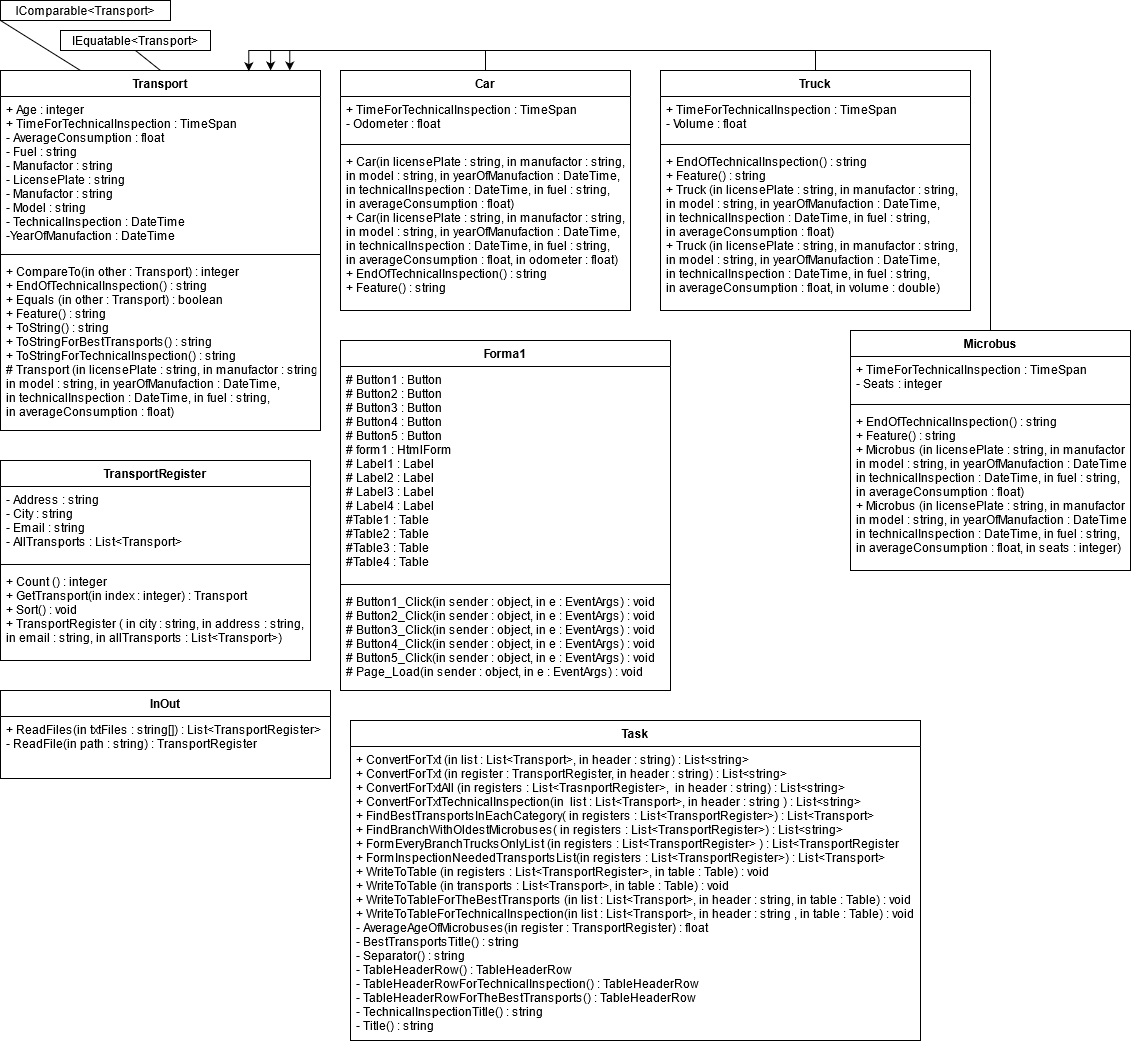

The diagram above was exported from draw.io. Its source (the exported page's mxGraphModel, read from the mxfile embedded in the PNG):
<mxGraphModel dx="2031" dy="1090" grid="1" gridSize="10" guides="1" tooltips="1" connect="1" arrows="1" fold="1" page="1" pageScale="1" pageWidth="1169" pageHeight="1654" math="0" shadow="0">
  <root>
    <mxCell id="0" />
    <mxCell id="1" parent="0" />
    <mxCell id="6xsCeA1IkiVSSsN8SKnJ-1" value="Transport" style="swimlane;fontStyle=1;align=center;verticalAlign=top;childLayout=stackLayout;horizontal=1;startSize=26;horizontalStack=0;resizeParent=1;resizeParentMax=0;resizeLast=0;collapsible=1;marginBottom=0;" vertex="1" parent="1">
      <mxGeometry x="20" y="90" width="320" height="360" as="geometry" />
    </mxCell>
    <mxCell id="6xsCeA1IkiVSSsN8SKnJ-2" value="+ Age : integer&#10;+ TimeForTechnicalInspection : TimeSpan&#10;- AverageConsumption : float&#10;- Fuel : string&#10;- Manufactor : string&#10;- LicensePlate : string&#10;- Manufactor : string&#10;- Model : string&#10;- TechnicalInspection : DateTime&#10;-YearOfManufaction : DateTime&#10;" style="text;strokeColor=none;fillColor=none;align=left;verticalAlign=top;spacingLeft=4;spacingRight=4;overflow=hidden;rotatable=0;points=[[0,0.5],[1,0.5]];portConstraint=eastwest;" vertex="1" parent="6xsCeA1IkiVSSsN8SKnJ-1">
      <mxGeometry y="26" width="320" height="154" as="geometry" />
    </mxCell>
    <mxCell id="6xsCeA1IkiVSSsN8SKnJ-3" value="" style="line;strokeWidth=1;fillColor=none;align=left;verticalAlign=middle;spacingTop=-1;spacingLeft=3;spacingRight=3;rotatable=0;labelPosition=right;points=[];portConstraint=eastwest;" vertex="1" parent="6xsCeA1IkiVSSsN8SKnJ-1">
      <mxGeometry y="180" width="320" height="8" as="geometry" />
    </mxCell>
    <mxCell id="6xsCeA1IkiVSSsN8SKnJ-4" value="+ CompareTo(in other : Transport) : integer&#10;+ EndOfTechnicalInspection() : string&#10;+ Equals (in other : Transport) : boolean&#10;+ Feature() : string&#10;+ ToString() : string&#10;+ ToStringForBestTransports() : string&#10;+ ToStringForTechnicalInspection() : string&#10;# Transport (in licensePlate : string, in manufactor : string, &#10;in model : string, in yearOfManufaction : DateTime, &#10;in technicalInspection : DateTime, in fuel : string, &#10;in averageConsumption : float)&#10;" style="text;strokeColor=none;fillColor=none;align=left;verticalAlign=top;spacingLeft=4;spacingRight=4;overflow=hidden;rotatable=0;points=[[0,0.5],[1,0.5]];portConstraint=eastwest;" vertex="1" parent="6xsCeA1IkiVSSsN8SKnJ-1">
      <mxGeometry y="188" width="320" height="172" as="geometry" />
    </mxCell>
    <mxCell id="6xsCeA1IkiVSSsN8SKnJ-5" value="IComparable&amp;lt;Transport&amp;gt;" style="text;html=1;align=center;verticalAlign=middle;whiteSpace=wrap;rounded=0;strokeColor=#000000;" vertex="1" parent="1">
      <mxGeometry x="20" y="20" width="170" height="20" as="geometry" />
    </mxCell>
    <mxCell id="6xsCeA1IkiVSSsN8SKnJ-6" value="IEquatable&amp;lt;Transport&amp;gt;" style="text;html=1;fillColor=none;align=center;verticalAlign=middle;whiteSpace=wrap;rounded=0;strokeColor=#000000;" vertex="1" parent="1">
      <mxGeometry x="80" y="50" width="150" height="20" as="geometry" />
    </mxCell>
    <mxCell id="6xsCeA1IkiVSSsN8SKnJ-7" value="" style="endArrow=none;html=1;exitX=0.25;exitY=0;exitDx=0;exitDy=0;entryX=0;entryY=1;entryDx=0;entryDy=0;" edge="1" parent="1" source="6xsCeA1IkiVSSsN8SKnJ-1" target="6xsCeA1IkiVSSsN8SKnJ-5">
      <mxGeometry width="50" height="50" relative="1" as="geometry">
        <mxPoint x="420" y="230" as="sourcePoint" />
        <mxPoint x="470" y="180" as="targetPoint" />
      </mxGeometry>
    </mxCell>
    <mxCell id="6xsCeA1IkiVSSsN8SKnJ-8" value="" style="endArrow=none;html=1;exitX=0.5;exitY=0;exitDx=0;exitDy=0;entryX=0.5;entryY=1;entryDx=0;entryDy=0;" edge="1" parent="1" source="6xsCeA1IkiVSSsN8SKnJ-1" target="6xsCeA1IkiVSSsN8SKnJ-6">
      <mxGeometry width="50" height="50" relative="1" as="geometry">
        <mxPoint x="420" y="230" as="sourcePoint" />
        <mxPoint x="470" y="180" as="targetPoint" />
      </mxGeometry>
    </mxCell>
    <mxCell id="6xsCeA1IkiVSSsN8SKnJ-14" style="edgeStyle=orthogonalEdgeStyle;rounded=0;orthogonalLoop=1;jettySize=auto;html=1;exitX=0.5;exitY=0;exitDx=0;exitDy=0;entryX=0.904;entryY=0;entryDx=0;entryDy=0;entryPerimeter=0;" edge="1" parent="1" source="6xsCeA1IkiVSSsN8SKnJ-9" target="6xsCeA1IkiVSSsN8SKnJ-1">
      <mxGeometry relative="1" as="geometry" />
    </mxCell>
    <mxCell id="6xsCeA1IkiVSSsN8SKnJ-9" value="Car" style="swimlane;fontStyle=1;align=center;verticalAlign=top;childLayout=stackLayout;horizontal=1;startSize=26;horizontalStack=0;resizeParent=1;resizeParentMax=0;resizeLast=0;collapsible=1;marginBottom=0;strokeColor=#000000;" vertex="1" parent="1">
      <mxGeometry x="360" y="90" width="290" height="240" as="geometry" />
    </mxCell>
    <mxCell id="6xsCeA1IkiVSSsN8SKnJ-10" value="+ TimeForTechnicalInspection : TimeSpan&#10;- Odometer : float&#10;" style="text;strokeColor=none;fillColor=none;align=left;verticalAlign=top;spacingLeft=4;spacingRight=4;overflow=hidden;rotatable=0;points=[[0,0.5],[1,0.5]];portConstraint=eastwest;" vertex="1" parent="6xsCeA1IkiVSSsN8SKnJ-9">
      <mxGeometry y="26" width="290" height="44" as="geometry" />
    </mxCell>
    <mxCell id="6xsCeA1IkiVSSsN8SKnJ-11" value="" style="line;strokeWidth=1;fillColor=none;align=left;verticalAlign=middle;spacingTop=-1;spacingLeft=3;spacingRight=3;rotatable=0;labelPosition=right;points=[];portConstraint=eastwest;" vertex="1" parent="6xsCeA1IkiVSSsN8SKnJ-9">
      <mxGeometry y="70" width="290" height="8" as="geometry" />
    </mxCell>
    <mxCell id="6xsCeA1IkiVSSsN8SKnJ-12" value="+ Car(in licensePlate : string, in manufactor : string, &#10;in model : string, in yearOfManufaction : DateTime, &#10;in technicalInspection : DateTime, in fuel : string, &#10;in averageConsumption : float)&#10;+ Car(in licensePlate : string, in manufactor : string, &#10;in model : string, in yearOfManufaction : DateTime, &#10;in technicalInspection : DateTime, in fuel : string, &#10;in averageConsumption : float, in odometer : float)&#10;+ EndOfTechnicalInspection() : string&#10;+ Feature() : string&#10;" style="text;strokeColor=none;fillColor=none;align=left;verticalAlign=top;spacingLeft=4;spacingRight=4;overflow=hidden;rotatable=0;points=[[0,0.5],[1,0.5]];portConstraint=eastwest;" vertex="1" parent="6xsCeA1IkiVSSsN8SKnJ-9">
      <mxGeometry y="78" width="290" height="162" as="geometry" />
    </mxCell>
    <mxCell id="6xsCeA1IkiVSSsN8SKnJ-19" style="edgeStyle=orthogonalEdgeStyle;rounded=0;orthogonalLoop=1;jettySize=auto;html=1;exitX=0.5;exitY=0;exitDx=0;exitDy=0;entryX=0.844;entryY=0;entryDx=0;entryDy=0;entryPerimeter=0;" edge="1" parent="1" source="6xsCeA1IkiVSSsN8SKnJ-15" target="6xsCeA1IkiVSSsN8SKnJ-1">
      <mxGeometry relative="1" as="geometry" />
    </mxCell>
    <mxCell id="6xsCeA1IkiVSSsN8SKnJ-15" value="Truck" style="swimlane;fontStyle=1;align=center;verticalAlign=top;childLayout=stackLayout;horizontal=1;startSize=26;horizontalStack=0;resizeParent=1;resizeParentMax=0;resizeLast=0;collapsible=1;marginBottom=0;strokeColor=#000000;" vertex="1" parent="1">
      <mxGeometry x="680" y="90" width="310" height="240" as="geometry" />
    </mxCell>
    <mxCell id="6xsCeA1IkiVSSsN8SKnJ-16" value="+ TimeForTechnicalInspection : TimeSpan&#10;- Volume : float&#10;&#10;&#10;" style="text;strokeColor=none;fillColor=none;align=left;verticalAlign=top;spacingLeft=4;spacingRight=4;overflow=hidden;rotatable=0;points=[[0,0.5],[1,0.5]];portConstraint=eastwest;" vertex="1" parent="6xsCeA1IkiVSSsN8SKnJ-15">
      <mxGeometry y="26" width="310" height="44" as="geometry" />
    </mxCell>
    <mxCell id="6xsCeA1IkiVSSsN8SKnJ-17" value="" style="line;strokeWidth=1;fillColor=none;align=left;verticalAlign=middle;spacingTop=-1;spacingLeft=3;spacingRight=3;rotatable=0;labelPosition=right;points=[];portConstraint=eastwest;" vertex="1" parent="6xsCeA1IkiVSSsN8SKnJ-15">
      <mxGeometry y="70" width="310" height="8" as="geometry" />
    </mxCell>
    <mxCell id="6xsCeA1IkiVSSsN8SKnJ-18" value="+ EndOfTechnicalInspection() : string&#10;+ Feature() : string&#10;+ Truck (in licensePlate : string, in manufactor : string, &#10;in model : string, in yearOfManufaction : DateTime, &#10;in technicalInspection : DateTime, in fuel : string, &#10;in averageConsumption : float)&#10; + Truck (in licensePlate : string, in manufactor : string, &#10;in model : string, in yearOfManufaction : DateTime, &#10;in technicalInspection : DateTime, in fuel : string, &#10;in averageConsumption : float, in volume : double)" style="text;strokeColor=none;fillColor=none;align=left;verticalAlign=top;spacingLeft=4;spacingRight=4;overflow=hidden;rotatable=0;points=[[0,0.5],[1,0.5]];portConstraint=eastwest;" vertex="1" parent="6xsCeA1IkiVSSsN8SKnJ-15">
      <mxGeometry y="78" width="310" height="162" as="geometry" />
    </mxCell>
    <mxCell id="6xsCeA1IkiVSSsN8SKnJ-24" style="edgeStyle=orthogonalEdgeStyle;rounded=0;orthogonalLoop=1;jettySize=auto;html=1;exitX=0.5;exitY=0;exitDx=0;exitDy=0;entryX=0.776;entryY=0.002;entryDx=0;entryDy=0;entryPerimeter=0;" edge="1" parent="1" source="6xsCeA1IkiVSSsN8SKnJ-20" target="6xsCeA1IkiVSSsN8SKnJ-1">
      <mxGeometry relative="1" as="geometry" />
    </mxCell>
    <mxCell id="6xsCeA1IkiVSSsN8SKnJ-20" value="Microbus" style="swimlane;fontStyle=1;align=center;verticalAlign=top;childLayout=stackLayout;horizontal=1;startSize=26;horizontalStack=0;resizeParent=1;resizeParentMax=0;resizeLast=0;collapsible=1;marginBottom=0;strokeColor=#000000;" vertex="1" parent="1">
      <mxGeometry x="870" y="350" width="280" height="240" as="geometry" />
    </mxCell>
    <mxCell id="6xsCeA1IkiVSSsN8SKnJ-21" value="+ TimeForTechnicalInspection : TimeSpan&#10;- Seats : integer&#10;&#10;&#10;&#10;&#10;" style="text;strokeColor=none;fillColor=none;align=left;verticalAlign=top;spacingLeft=4;spacingRight=4;overflow=hidden;rotatable=0;points=[[0,0.5],[1,0.5]];portConstraint=eastwest;" vertex="1" parent="6xsCeA1IkiVSSsN8SKnJ-20">
      <mxGeometry y="26" width="280" height="44" as="geometry" />
    </mxCell>
    <mxCell id="6xsCeA1IkiVSSsN8SKnJ-22" value="" style="line;strokeWidth=1;fillColor=none;align=left;verticalAlign=middle;spacingTop=-1;spacingLeft=3;spacingRight=3;rotatable=0;labelPosition=right;points=[];portConstraint=eastwest;" vertex="1" parent="6xsCeA1IkiVSSsN8SKnJ-20">
      <mxGeometry y="70" width="280" height="8" as="geometry" />
    </mxCell>
    <mxCell id="6xsCeA1IkiVSSsN8SKnJ-23" value="+ EndOfTechnicalInspection() : string&#10;+ Feature() : string&#10;+ Microbus (in licensePlate : string, in manufactor : string, &#10;in model : string, in yearOfManufaction : DateTime, &#10;in technicalInspection : DateTime, in fuel : string, &#10;in averageConsumption : float)&#10; + Microbus (in licensePlate : string, in manufactor : string, &#10;in model : string, in yearOfManufaction : DateTime, &#10;in technicalInspection : DateTime, in fuel : string, &#10;in averageConsumption : float, in seats : integer)" style="text;strokeColor=none;fillColor=none;align=left;verticalAlign=top;spacingLeft=4;spacingRight=4;overflow=hidden;rotatable=0;points=[[0,0.5],[1,0.5]];portConstraint=eastwest;" vertex="1" parent="6xsCeA1IkiVSSsN8SKnJ-20">
      <mxGeometry y="78" width="280" height="162" as="geometry" />
    </mxCell>
    <mxCell id="6xsCeA1IkiVSSsN8SKnJ-25" value="TransportRegister" style="swimlane;fontStyle=1;align=center;verticalAlign=top;childLayout=stackLayout;horizontal=1;startSize=26;horizontalStack=0;resizeParent=1;resizeParentMax=0;resizeLast=0;collapsible=1;marginBottom=0;strokeColor=#000000;" vertex="1" parent="1">
      <mxGeometry x="20" y="480" width="310" height="200" as="geometry" />
    </mxCell>
    <mxCell id="6xsCeA1IkiVSSsN8SKnJ-26" value="- Address : string&#10;- City : string&#10;- Email : string&#10;- AllTransports : List&lt;Transport&gt;&#10;" style="text;strokeColor=none;fillColor=none;align=left;verticalAlign=top;spacingLeft=4;spacingRight=4;overflow=hidden;rotatable=0;points=[[0,0.5],[1,0.5]];portConstraint=eastwest;" vertex="1" parent="6xsCeA1IkiVSSsN8SKnJ-25">
      <mxGeometry y="26" width="310" height="74" as="geometry" />
    </mxCell>
    <mxCell id="6xsCeA1IkiVSSsN8SKnJ-27" value="" style="line;strokeWidth=1;fillColor=none;align=left;verticalAlign=middle;spacingTop=-1;spacingLeft=3;spacingRight=3;rotatable=0;labelPosition=right;points=[];portConstraint=eastwest;" vertex="1" parent="6xsCeA1IkiVSSsN8SKnJ-25">
      <mxGeometry y="100" width="310" height="8" as="geometry" />
    </mxCell>
    <mxCell id="6xsCeA1IkiVSSsN8SKnJ-28" value="+ Count () : integer&#10;+ GetTransport(in index : integer) : Transport&#10;+ Sort() : void&#10;+ TransportRegister ( in city : string, in address : string, &#10;in email : string, in allTransports : List&lt;Transport&gt;)&#10;" style="text;strokeColor=none;fillColor=none;align=left;verticalAlign=top;spacingLeft=4;spacingRight=4;overflow=hidden;rotatable=0;points=[[0,0.5],[1,0.5]];portConstraint=eastwest;" vertex="1" parent="6xsCeA1IkiVSSsN8SKnJ-25">
      <mxGeometry y="108" width="310" height="92" as="geometry" />
    </mxCell>
    <mxCell id="6xsCeA1IkiVSSsN8SKnJ-29" value="Forma1" style="swimlane;fontStyle=1;align=center;verticalAlign=top;childLayout=stackLayout;horizontal=1;startSize=26;horizontalStack=0;resizeParent=1;resizeParentMax=0;resizeLast=0;collapsible=1;marginBottom=0;strokeColor=#000000;" vertex="1" parent="1">
      <mxGeometry x="360" y="360" width="330" height="350" as="geometry" />
    </mxCell>
    <mxCell id="6xsCeA1IkiVSSsN8SKnJ-30" value="# Button1 : Button&#10;# Button2 : Button&#10;# Button3 : Button&#10;# Button4 : Button&#10;# Button5 : Button&#10;# form1 : HtmlForm&#10;# Label1 : Label&#10;# Label2 : Label&#10;# Label3 : Label&#10;# Label4 : Label&#10;#Table1 : Table&#10;#Table2 : Table&#10;#Table3 : Table&#10;#Table4 : Table" style="text;strokeColor=none;fillColor=none;align=left;verticalAlign=top;spacingLeft=4;spacingRight=4;overflow=hidden;rotatable=0;points=[[0,0.5],[1,0.5]];portConstraint=eastwest;" vertex="1" parent="6xsCeA1IkiVSSsN8SKnJ-29">
      <mxGeometry y="26" width="330" height="214" as="geometry" />
    </mxCell>
    <mxCell id="6xsCeA1IkiVSSsN8SKnJ-31" value="" style="line;strokeWidth=1;fillColor=none;align=left;verticalAlign=middle;spacingTop=-1;spacingLeft=3;spacingRight=3;rotatable=0;labelPosition=right;points=[];portConstraint=eastwest;" vertex="1" parent="6xsCeA1IkiVSSsN8SKnJ-29">
      <mxGeometry y="240" width="330" height="8" as="geometry" />
    </mxCell>
    <mxCell id="6xsCeA1IkiVSSsN8SKnJ-32" value="# Button1_Click(in sender : object, in e : EventArgs) : void&#10;# Button2_Click(in sender : object, in e : EventArgs) : void&#10;# Button3_Click(in sender : object, in e : EventArgs) : void&#10;# Button4_Click(in sender : object, in e : EventArgs) : void&#10;# Button5_Click(in sender : object, in e : EventArgs) : void&#10;# Page_Load(in sender : object, in e : EventArgs) : void" style="text;strokeColor=none;fillColor=none;align=left;verticalAlign=top;spacingLeft=4;spacingRight=4;overflow=hidden;rotatable=0;points=[[0,0.5],[1,0.5]];portConstraint=eastwest;" vertex="1" parent="6xsCeA1IkiVSSsN8SKnJ-29">
      <mxGeometry y="248" width="330" height="102" as="geometry" />
    </mxCell>
    <mxCell id="6xsCeA1IkiVSSsN8SKnJ-33" value="InOut" style="swimlane;fontStyle=1;align=center;verticalAlign=top;childLayout=stackLayout;horizontal=1;startSize=26;horizontalStack=0;resizeParent=1;resizeParentMax=0;resizeLast=0;collapsible=1;marginBottom=0;strokeColor=#000000;" vertex="1" parent="1">
      <mxGeometry x="20" y="710" width="330" height="88" as="geometry" />
    </mxCell>
    <mxCell id="6xsCeA1IkiVSSsN8SKnJ-36" value="+ ReadFiles(in txtFiles : string[]) : List&lt;TransportRegister&gt;&#10;- ReadFile(in path : string) : TransportRegister&#10;" style="text;strokeColor=none;fillColor=none;align=left;verticalAlign=top;spacingLeft=4;spacingRight=4;overflow=hidden;rotatable=0;points=[[0,0.5],[1,0.5]];portConstraint=eastwest;" vertex="1" parent="6xsCeA1IkiVSSsN8SKnJ-33">
      <mxGeometry y="26" width="330" height="62" as="geometry" />
    </mxCell>
    <mxCell id="6xsCeA1IkiVSSsN8SKnJ-37" value="Task" style="swimlane;fontStyle=1;align=center;verticalAlign=top;childLayout=stackLayout;horizontal=1;startSize=26;horizontalStack=0;resizeParent=1;resizeParentMax=0;resizeLast=0;collapsible=1;marginBottom=0;strokeColor=#000000;" vertex="1" parent="1">
      <mxGeometry x="370" y="740" width="570" height="320" as="geometry" />
    </mxCell>
    <mxCell id="6xsCeA1IkiVSSsN8SKnJ-38" value="+ ConvertForTxt (in list : List&lt;Transport&gt;, in header : string) : List&lt;string&gt;&#10;+ ConvertForTxt (in register : TransportRegister, in header : string) : List&lt;string&gt;&#10;+ ConvertForTxtAll (in registers : List&lt;TrasnportRegister&gt;,  in header : string) : List&lt;string&gt;&#10;+ ConvertForTxtTechnicalInspection(in  list : List&lt;Transport&gt;, in header : string ) : List&lt;string&gt;&#10;+ FindBestTransportsInEachCategory( in registers : List&lt;TransportRegister&gt;) : List&lt;Transport&gt;&#10;+ FindBranchWithOldestMicrobuses( in registers : List&lt;TransportRegister&gt;) : List&lt;string&gt;&#10;+ FormEveryBranchTrucksOnlyList (in registers : List&lt;TransportRegister&gt; ) : List&lt;TransportRegister&#10;+ FormInspectionNeededTransportsList(in registers : List&lt;TransportRegister&gt;) : List&lt;Transport&gt;&#10;+ WriteToTable (in registers : List&lt;TransportRegister&gt;, in table : Table) : void&#10;+ WriteToTable (in transports : List&lt;Transport&gt;, in table : Table) : void&#10;+ WriteToTableForTheBestTransports (in list : List&lt;Transport&gt;, in header : string, in table :  Table) : void    &#10;+ WriteToTableForTechnicalInspection(in list : List&lt;Transport&gt;, in header : string , in table : Table) : void &#10;- AverageAgeOfMicrobuses(in register : TransportRegister) : float&#10;- BestTransportsTitle() : string &#10;- Separator() : string&#10;- TableHeaderRow() : TableHeaderRow&#10;- TableHeaderRowForTechnicalInspection() : TableHeaderRow&#10;- TableHeaderRowForTheBestTransports() : TableHeaderRow &#10;- TechnicalInspectionTitle() : string&#10;- Title() : string&#10; " style="text;strokeColor=none;fillColor=none;align=left;verticalAlign=top;spacingLeft=4;spacingRight=4;overflow=hidden;rotatable=0;points=[[0,0.5],[1,0.5]];portConstraint=eastwest;" vertex="1" parent="6xsCeA1IkiVSSsN8SKnJ-37">
      <mxGeometry y="26" width="570" height="294" as="geometry" />
    </mxCell>
  </root>
</mxGraphModel>